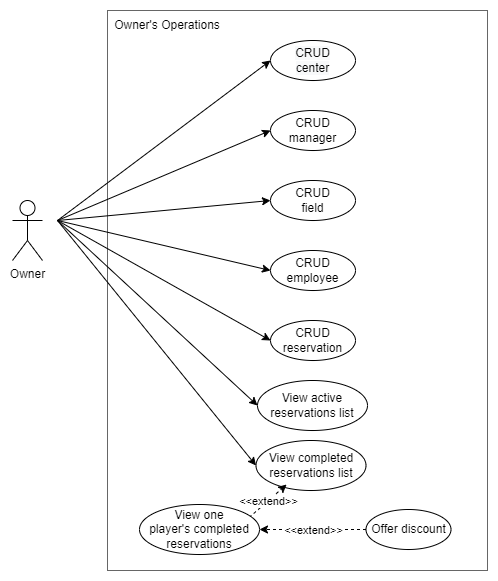

The diagram above was exported from draw.io. Its source (the exported page's mxGraphModel, read from the mxfile embedded in the PNG):
<mxGraphModel dx="1634" dy="761" grid="1" gridSize="10" guides="1" tooltips="1" connect="1" arrows="1" fold="1" page="1" pageScale="1" pageWidth="850" pageHeight="1100" math="0" shadow="0">
  <root>
    <mxCell id="0" />
    <mxCell id="1" parent="0" />
    <mxCell id="Vm6I8BeGTgGNEVn2PoCU-1" value="" style="rounded=0;whiteSpace=wrap;html=1;fillColor=none;fontColor=#333333;strokeColor=#666666;gradientColor=none;" parent="1" vertex="1">
      <mxGeometry x="235" y="110" width="380" height="560" as="geometry" />
    </mxCell>
    <mxCell id="KYH52n3cUDKCi8XtZwXN-2" value="Owner's Operations" style="text;html=1;strokeColor=none;fillColor=none;align=center;verticalAlign=middle;whiteSpace=wrap;rounded=0;" parent="1" vertex="1">
      <mxGeometry x="235" y="110" width="120" height="30" as="geometry" />
    </mxCell>
    <mxCell id="Vm6I8BeGTgGNEVn2PoCU-6" value="Owner" style="shape=umlActor;verticalLabelPosition=bottom;verticalAlign=top;html=1;outlineConnect=0;" parent="1" vertex="1">
      <mxGeometry x="140" y="300" width="30" height="60" as="geometry" />
    </mxCell>
    <mxCell id="Vm6I8BeGTgGNEVn2PoCU-7" value="CRUD reservation" style="ellipse;whiteSpace=wrap;html=1;" parent="1" vertex="1">
      <mxGeometry x="398" y="420" width="85" height="40" as="geometry" />
    </mxCell>
    <mxCell id="Vm6I8BeGTgGNEVn2PoCU-8" value="" style="endArrow=classic;html=1;rounded=0;exitX=1;exitY=0.3333333333333333;exitDx=0;exitDy=0;exitPerimeter=0;entryX=0;entryY=0.5;entryDx=0;entryDy=0;" parent="1" target="Vm6I8BeGTgGNEVn2PoCU-7" edge="1">
      <mxGeometry width="50" height="50" relative="1" as="geometry">
        <mxPoint x="185" y="320" as="sourcePoint" />
        <mxPoint x="398" y="133" as="targetPoint" />
      </mxGeometry>
    </mxCell>
    <mxCell id="Vm6I8BeGTgGNEVn2PoCU-9" value="" style="endArrow=classic;html=1;rounded=0;entryX=0;entryY=0.5;entryDx=0;entryDy=0;exitX=1;exitY=0.3333333333333333;exitDx=0;exitDy=0;exitPerimeter=0;" parent="1" target="Vm6I8BeGTgGNEVn2PoCU-10" edge="1">
      <mxGeometry width="50" height="50" relative="1" as="geometry">
        <mxPoint x="185" y="320" as="sourcePoint" />
        <mxPoint x="352.5" y="375" as="targetPoint" />
      </mxGeometry>
    </mxCell>
    <mxCell id="Vm6I8BeGTgGNEVn2PoCU-10" value="&lt;span style=&quot;color: rgb(0 , 0 , 0) ; font-family: &amp;#34;helvetica&amp;#34; ; font-size: 12px ; font-style: normal ; font-weight: 400 ; letter-spacing: normal ; text-align: center ; text-indent: 0px ; text-transform: none ; word-spacing: 0px ; background-color: rgb(248 , 249 , 250) ; display: inline ; float: none&quot;&gt;CRUD&lt;br&gt;center&lt;/span&gt;" style="ellipse;whiteSpace=wrap;html=1;" parent="1" vertex="1">
      <mxGeometry x="398" y="140" width="85" height="40" as="geometry" />
    </mxCell>
    <mxCell id="Vm6I8BeGTgGNEVn2PoCU-11" value="" style="endArrow=classic;html=1;rounded=0;entryX=0;entryY=0.5;entryDx=0;entryDy=0;exitX=1;exitY=0.3333333333333333;exitDx=0;exitDy=0;exitPerimeter=0;" parent="1" target="Vm6I8BeGTgGNEVn2PoCU-12" edge="1">
      <mxGeometry width="50" height="50" relative="1" as="geometry">
        <mxPoint x="185" y="320" as="sourcePoint" />
        <mxPoint x="352.5" y="420" as="targetPoint" />
      </mxGeometry>
    </mxCell>
    <mxCell id="Vm6I8BeGTgGNEVn2PoCU-12" value="CRUD manager" style="ellipse;whiteSpace=wrap;html=1;" parent="1" vertex="1">
      <mxGeometry x="398" y="210" width="85" height="40" as="geometry" />
    </mxCell>
    <mxCell id="Vm6I8BeGTgGNEVn2PoCU-13" value="" style="endArrow=classic;html=1;rounded=0;entryX=0;entryY=0.5;entryDx=0;entryDy=0;exitX=1;exitY=0.3333333333333333;exitDx=0;exitDy=0;exitPerimeter=0;" parent="1" target="Vm6I8BeGTgGNEVn2PoCU-14" edge="1">
      <mxGeometry width="50" height="50" relative="1" as="geometry">
        <mxPoint x="185" y="320" as="sourcePoint" />
        <mxPoint x="342.5" y="425" as="targetPoint" />
      </mxGeometry>
    </mxCell>
    <mxCell id="Vm6I8BeGTgGNEVn2PoCU-14" value="CRUD&lt;br&gt;field" style="ellipse;whiteSpace=wrap;html=1;" parent="1" vertex="1">
      <mxGeometry x="398" y="280" width="85" height="40" as="geometry" />
    </mxCell>
    <mxCell id="Vm6I8BeGTgGNEVn2PoCU-15" value="" style="endArrow=classic;html=1;rounded=0;entryX=0;entryY=0.5;entryDx=0;entryDy=0;exitX=1;exitY=0.3333333333333333;exitDx=0;exitDy=0;exitPerimeter=0;" parent="1" target="Vm6I8BeGTgGNEVn2PoCU-16" edge="1">
      <mxGeometry width="50" height="50" relative="1" as="geometry">
        <mxPoint x="185" y="320" as="sourcePoint" />
        <mxPoint x="342.5" y="470" as="targetPoint" />
      </mxGeometry>
    </mxCell>
    <mxCell id="Vm6I8BeGTgGNEVn2PoCU-16" value="CRUD employee" style="ellipse;whiteSpace=wrap;html=1;" parent="1" vertex="1">
      <mxGeometry x="398" y="350" width="85" height="40" as="geometry" />
    </mxCell>
    <mxCell id="Vm6I8BeGTgGNEVn2PoCU-19" value="View active reservations list" style="ellipse;whiteSpace=wrap;html=1;" parent="1" vertex="1">
      <mxGeometry x="385" y="480" width="110" height="50" as="geometry" />
    </mxCell>
    <mxCell id="Vm6I8BeGTgGNEVn2PoCU-20" value="" style="endArrow=classic;html=1;rounded=0;exitX=1;exitY=0.3333333333333333;exitDx=0;exitDy=0;exitPerimeter=0;entryX=0;entryY=0.5;entryDx=0;entryDy=0;" parent="1" target="Vm6I8BeGTgGNEVn2PoCU-19" edge="1">
      <mxGeometry width="50" height="50" relative="1" as="geometry">
        <mxPoint x="185" y="320" as="sourcePoint" />
        <mxPoint x="483" y="484" as="targetPoint" />
      </mxGeometry>
    </mxCell>
    <mxCell id="Vm6I8BeGTgGNEVn2PoCU-23" value="View completed reservations list" style="ellipse;whiteSpace=wrap;html=1;" parent="1" vertex="1">
      <mxGeometry x="383.5" y="540" width="110" height="50" as="geometry" />
    </mxCell>
    <mxCell id="Vm6I8BeGTgGNEVn2PoCU-24" value="" style="endArrow=classic;html=1;rounded=0;exitX=1;exitY=0.3333333333333333;exitDx=0;exitDy=0;exitPerimeter=0;entryX=0;entryY=0.5;entryDx=0;entryDy=0;" parent="1" target="Vm6I8BeGTgGNEVn2PoCU-23" edge="1">
      <mxGeometry width="50" height="50" relative="1" as="geometry">
        <mxPoint x="185" y="320" as="sourcePoint" />
        <mxPoint x="481.5" y="541" as="targetPoint" />
      </mxGeometry>
    </mxCell>
    <mxCell id="Vm6I8BeGTgGNEVn2PoCU-26" value="" style="endArrow=classic;html=1;rounded=0;dashed=1;entryX=0.278;entryY=0.88;entryDx=0;entryDy=0;exitX=0.914;exitY=0.26;exitDx=0;exitDy=0;exitPerimeter=0;entryPerimeter=0;" parent="1" source="Vm6I8BeGTgGNEVn2PoCU-28" target="Vm6I8BeGTgGNEVn2PoCU-23" edge="1">
      <mxGeometry relative="1" as="geometry">
        <mxPoint x="575" y="674" as="sourcePoint" />
        <mxPoint x="466.01" y="412" as="targetPoint" />
      </mxGeometry>
    </mxCell>
    <mxCell id="Vm6I8BeGTgGNEVn2PoCU-27" value="&amp;lt;&amp;lt;extend&amp;gt;&amp;gt;" style="edgeLabel;resizable=0;html=1;align=center;verticalAlign=middle;" parent="Vm6I8BeGTgGNEVn2PoCU-26" connectable="0" vertex="1">
      <mxGeometry relative="1" as="geometry" />
    </mxCell>
    <mxCell id="Vm6I8BeGTgGNEVn2PoCU-28" value="View one&lt;br&gt;player's completed reservations" style="ellipse;whiteSpace=wrap;html=1;" parent="1" vertex="1">
      <mxGeometry x="267" y="604" width="120" height="50" as="geometry" />
    </mxCell>
    <mxCell id="Vm6I8BeGTgGNEVn2PoCU-29" value="" style="endArrow=classic;html=1;rounded=0;dashed=1;entryX=1;entryY=0.5;entryDx=0;entryDy=0;exitX=0;exitY=0.5;exitDx=0;exitDy=0;" parent="1" source="Vm6I8BeGTgGNEVn2PoCU-31" target="Vm6I8BeGTgGNEVn2PoCU-28" edge="1">
      <mxGeometry relative="1" as="geometry">
        <mxPoint x="791" y="674" as="sourcePoint" />
        <mxPoint x="405" y="623" as="targetPoint" />
      </mxGeometry>
    </mxCell>
    <mxCell id="Vm6I8BeGTgGNEVn2PoCU-30" value="&amp;lt;&amp;lt;extend&amp;gt;&amp;gt;" style="edgeLabel;resizable=0;html=1;align=center;verticalAlign=middle;" parent="Vm6I8BeGTgGNEVn2PoCU-29" connectable="0" vertex="1">
      <mxGeometry relative="1" as="geometry" />
    </mxCell>
    <mxCell id="Vm6I8BeGTgGNEVn2PoCU-31" value="Offer discount" style="ellipse;whiteSpace=wrap;html=1;" parent="1" vertex="1">
      <mxGeometry x="493.5" y="609" width="85" height="40" as="geometry" />
    </mxCell>
  </root>
</mxGraphModel>